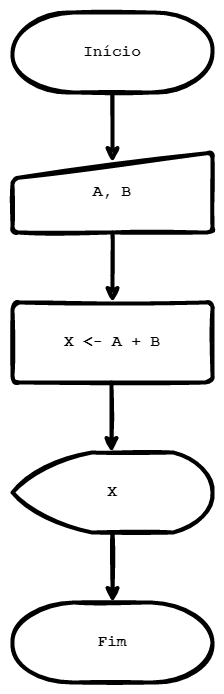

The diagram above was exported from draw.io. Its source (the exported page's mxGraphModel, read from the mxfile embedded in the PNG):
<mxGraphModel dx="1422" dy="-346" grid="1" gridSize="10" guides="1" tooltips="1" connect="1" arrows="1" fold="1" page="1" pageScale="1" pageWidth="850" pageHeight="1100" background="none" math="0" shadow="0">
  <root>
    <mxCell id="0" />
    <mxCell id="1" parent="0" />
    <mxCell id="eFw3YXlARK-vHqUsko_v-27" value="Início" style="strokeWidth=4;html=1;shape=mxgraph.flowchart.terminator;whiteSpace=wrap;sketch=1;fontStyle=1;fontSize=16;fontFamily=Courier New;" parent="1" vertex="1">
      <mxGeometry x="325" y="1140" width="200" height="80" as="geometry" />
    </mxCell>
    <mxCell id="eFw3YXlARK-vHqUsko_v-28" value="A, B" style="html=1;strokeWidth=4;shape=manualInput;whiteSpace=wrap;rounded=1;size=26;arcSize=11;sketch=1;fontStyle=1;fontSize=16;fontFamily=Courier New;" parent="1" vertex="1">
      <mxGeometry x="325" y="1280" width="200" height="80" as="geometry" />
    </mxCell>
    <mxCell id="eFw3YXlARK-vHqUsko_v-29" value="X &amp;lt;- A + B" style="rounded=1;whiteSpace=wrap;html=1;absoluteArcSize=1;arcSize=14;strokeWidth=4;sketch=1;fontStyle=1;fontSize=16;fontFamily=Courier New;" parent="1" vertex="1">
      <mxGeometry x="325" y="1430" width="200" height="80" as="geometry" />
    </mxCell>
    <mxCell id="eFw3YXlARK-vHqUsko_v-30" value="X" style="strokeWidth=4;html=1;shape=mxgraph.flowchart.display;whiteSpace=wrap;sketch=1;fontStyle=1;fontSize=16;fontFamily=Courier New;" parent="1" vertex="1">
      <mxGeometry x="325" y="1580" width="200" height="80" as="geometry" />
    </mxCell>
    <mxCell id="c60v3whgKh4txe32QK_W-4" value="" style="endArrow=classic;html=1;rounded=0;sketch=1;fontFamily=Courier New;fontSize=16;strokeWidth=4;" edge="1" parent="1">
      <mxGeometry width="50" height="50" relative="1" as="geometry">
        <mxPoint x="425" y="1220" as="sourcePoint" />
        <mxPoint x="425" y="1290" as="targetPoint" />
      </mxGeometry>
    </mxCell>
    <mxCell id="c60v3whgKh4txe32QK_W-5" value="Fim" style="strokeWidth=4;html=1;shape=mxgraph.flowchart.terminator;whiteSpace=wrap;sketch=1;fontStyle=1;fontSize=16;fontFamily=Courier New;" vertex="1" parent="1">
      <mxGeometry x="325" y="1730" width="200" height="80" as="geometry" />
    </mxCell>
    <mxCell id="c60v3whgKh4txe32QK_W-6" value="" style="endArrow=classic;html=1;rounded=0;sketch=1;fontFamily=Courier New;fontSize=16;strokeWidth=4;" edge="1" parent="1">
      <mxGeometry width="50" height="50" relative="1" as="geometry">
        <mxPoint x="425" y="1360" as="sourcePoint" />
        <mxPoint x="425" y="1430" as="targetPoint" />
      </mxGeometry>
    </mxCell>
    <mxCell id="c60v3whgKh4txe32QK_W-7" value="" style="endArrow=classic;html=1;rounded=0;sketch=1;fontFamily=Courier New;fontSize=16;strokeWidth=4;" edge="1" parent="1">
      <mxGeometry width="50" height="50" relative="1" as="geometry">
        <mxPoint x="424" y="1510" as="sourcePoint" />
        <mxPoint x="424" y="1580" as="targetPoint" />
      </mxGeometry>
    </mxCell>
    <mxCell id="c60v3whgKh4txe32QK_W-8" value="" style="endArrow=classic;html=1;rounded=0;sketch=1;fontFamily=Courier New;fontSize=16;strokeWidth=4;" edge="1" parent="1">
      <mxGeometry width="50" height="50" relative="1" as="geometry">
        <mxPoint x="425" y="1660" as="sourcePoint" />
        <mxPoint x="425" y="1730" as="targetPoint" />
      </mxGeometry>
    </mxCell>
  </root>
</mxGraphModel>